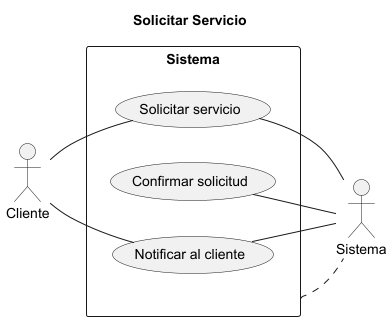

The diagram above was rendered by PlantUML. Its source (embedded in the PNG):
@startuml Diagrama Caso Uso 2

title Solicitar Servicio

left to right direction
skinparam packageStyle rectangle

actor Cliente as c
actor Sistema as s

rectangle Sistema {
  usecase "Solicitar servicio" as UC1
  usecase "Confirmar solicitud" as UC2
  usecase "Notificar al cliente" as UC3
}

Sistema .. s

c -- UC1
s -left- UC1
s -left- UC2
s -left- UC3
c -- UC3

@enduml